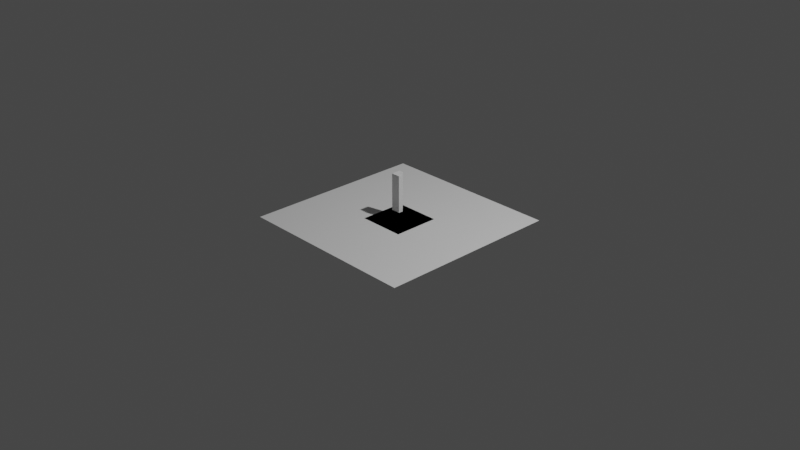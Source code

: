 # Source: shelf.blend  (saved by Blender 3.0.42; exported with 4.5.12 LTS)
import bpy
from mathutils import Matrix  # noqa: F401  (used for matrix-valued properties, if any)

bpy.ops.wm.read_factory_settings(use_empty=True)
scene = bpy.context.scene
scene.name = 'Scene'

# ---- collections
col_collection = bpy.data.collections.new('Collection'); scene.collection.children.link(col_collection)
col_mesh = bpy.data.collections.new('Mesh'); scene.collection.children.link(col_mesh)
col_shelf = bpy.data.collections.new('Shelf'); col_mesh.children.link(col_shelf)
col_rig = bpy.data.collections.new('Rig'); scene.collection.children.link(col_rig)
col_collision = bpy.data.collections.new('Collision'); scene.collection.children.link(col_collision)
col_extras = bpy.data.collections.new('Extras'); scene.collection.children.link(col_extras)

# ---- world
world_world = bpy.data.worlds.new('World'); scene.world = world_world
world_world.use_nodes = True; world_world.node_tree.nodes.clear()
_N = world_world.node_tree.nodes; _L = world_world.node_tree.links
n0 = _N.new('ShaderNodeOutputWorld'); n0.name = 'World Output'; n0.location = (300, 300)
n1 = _N.new('ShaderNodeBackground'); n1.name = 'Background'; n1.location = (10, 300)
n1.inputs[0].default_value = (0.05088, 0.05088, 0.05088, 1.0)
_L.new(n1.outputs[0], n0.inputs[0])
n0.is_active_output = True
world_world.color = (0.05088, 0.05088, 0.05088)
world_world.use_sun_shadow = False
world_world.sun_shadow_jitter_overblur = 0.0

# ---- cameras
cam_camera = bpy.data.cameras.new('Camera')
cam_camera.clip_end = 100.0
cam_camera.ortho_scale = 7.314

# ---- lights
light_light = bpy.data.lights.new('Light', 'POINT')
light_light.transmission_factor = 0.0
light_light.energy = 1000.0
light_light.shadow_soft_size = 0.1
light_light.shadow_maximum_resolution = 0.006
light_light.use_absolute_resolution = True

# ---- meshes
me_cube_001 = bpy.data.meshes.new('Cube.001')
me_cube_001.from_pydata([(-0.05, -0.05, -0.05), (-0.05, -0.05, 0.05), (-0.05, 0.05, -0.05), (-0.05, 0.05, 0.05), (0.05, -0.05, -0.05), (0.05, -0.05, 0.05), (0.0, 0.05, 0.05), (0.0, 0.05, -0.05), (0.05, 0.0, 0.05), (0.05, 0.0, -0.05), (0.0, 0.0, -0.05), (0.0, 0.0, 0.05)], [], [(0, 1, 3, 2), (2, 3, 6, 7), (5, 4, 9, 8), (4, 5, 1, 0), (4, 0, 2, 7, 10, 9), (11, 6, 3, 1, 5, 8), (7, 6, 11, 10), (9, 10, 11, 8)])
_uv = me_cube_001.uv_layers.new(name='UVMap')
_uv.uv.foreach_set('vector', [0.375, 0.0, 0.625, 0.0, 0.625, 0.25, 0.375, 0.25, 0.375, 0.25, 0.625, 0.25, 0.625, 0.375, 0.375, 0.375, 0.625, 0.75, 0.375, 0.75, 0.375, 0.625, 0.625, 0.625, 0.375, 0.75, 0.625, 0.75, 0.625, 1.0, 0.375, 1.0, 0.375, 0.75, 0.125, 0.75, 0.125, 0.5, 0.25, 0.5, 0.25, 0.625, 0.375, 0.625, 0.75, 0.625, 0.75, 0.5, 0.875, 0.5, 0.875, 0.75, 0.625, 0.75, 0.625, 0.625, 0.5, 0.00625, 0.5125, 0.00625, 0.5125, 0.0, 0.5, 0.0, 0.5, 0.9937, 0.5, 1.0, 0.5125, 1.0, 0.5125, 0.9937])
me_cube_001.use_remesh_fix_poles = True
me_cube_001.use_remesh_preserve_attributes = False
me_cube_001.update()
me_cube_002 = bpy.data.meshes.new('Cube.002')
me_cube_002.from_pydata([(-0.05, -0.05, -0.35), (-0.05, -0.05, 0.15), (-0.05, 0.05, -0.35), (-0.05, 0.05, 0.15), (0.05, -0.05, -0.35), (0.05, -0.05, 0.15), (0.0, 0.05, 0.15), (0.0, 0.05, -0.35), (0.05, 0.0, 0.15), (0.05, 0.0, -0.35), (0.0, 0.0, -0.35), (0.0, 0.0, 0.15)], [], [(0, 1, 3, 2), (2, 3, 6, 7), (5, 4, 9, 8), (4, 5, 1, 0), (4, 0, 2, 7, 10, 9), (11, 6, 3, 1, 5, 8), (7, 6, 11, 10), (9, 10, 11, 8)])
_uv = me_cube_002.uv_layers.new(name='UVMap')
_uv.uv.foreach_set('vector', [0.375, 0.0, 0.625, 0.0, 0.625, 0.25, 0.375, 0.25, 0.375, 0.25, 0.625, 0.25, 0.625, 0.375, 0.375, 0.375, 0.625, 0.75, 0.375, 0.75, 0.375, 0.625, 0.625, 0.625, 0.375, 0.75, 0.625, 0.75, 0.625, 1.0, 0.375, 1.0, 0.375, 0.75, 0.125, 0.75, 0.125, 0.5, 0.25, 0.5, 0.25, 0.625, 0.375, 0.625, 0.75, 0.625, 0.75, 0.5, 0.875, 0.5, 0.875, 0.75, 0.625, 0.75, 0.625, 0.625, 0.5125, 0.00625, 0.575, 0.00625, 0.575, 0.0, 0.5125, 0.0, 0.5125, 0.9937, 0.5125, 1.0, 0.575, 1.0, 0.575, 0.9938])
me_cube_002.use_remesh_fix_poles = True
me_cube_002.use_remesh_preserve_attributes = False
me_cube_002.update()
me_cube_003 = bpy.data.meshes.new('Cube.003')
me_cube_003.from_pydata([(-0.25, -0.25, -0.05), (0.25, -0.25, 5.588e-09), (-0.25, -0.25, 5.588e-09), (0.25, -0.25, -0.05), (-0.25, 0.25, 5.588e-09), (0.25, 0.25, -0.05), (-0.25, 0.25, -0.05), (0.25, 0.25, 5.588e-09)], [], [(6, 5, 3, 0), (5, 7, 1, 3), (0, 2, 4, 6), (3, 1, 2, 0), (4, 7, 5), (4, 5, 6), (7, 4, 2, 1)])
_uv = me_cube_003.uv_layers.new(name='UVMap')
_uv.uv.foreach_set('vector', [0.125, 0.5625, 0.375, 0.5625, 0.375, 0.6875, 0.125, 0.6875, 0.375, 0.5625, 0.625, 0.5625, 0.625, 0.6875, 0.375, 0.6875, 0.375, 0.0625, 0.625, 0.0625, 0.625, 0.1875, 0.375, 0.1875, 0.375, 0.6875, 0.625, 0.6875, 0.625, 0.0625, 0.125, 0.6875, 0.0, 0.0, 0.0, 0.0, 0.0, 0.0, 0.0, 0.0, 0.0, 0.0, 0.0, 0.0, 0.625, 0.5625, 0.875, 0.5625, 0.875, 0.6875, 0.625, 0.6875])
me_cube_003.use_remesh_fix_poles = True
me_cube_003.use_remesh_preserve_attributes = False
me_cube_003.update()
me_plane = bpy.data.meshes.new('Plane')
me_plane.from_pydata([(-1.0, -1.0, 0.0), (1.0, -1.0, 0.0), (-1.0, 1.0, 0.0), (1.0, 1.0, 0.0)], [], [(0, 1, 3, 2)])
_uv = me_plane.uv_layers.new(name='UVMap')
_uv.uv.foreach_set('vector', [0.0, 0.0, 1.0, 0.0, 1.0, 1.0, 0.0, 1.0])
me_plane.use_remesh_fix_poles = True
me_plane.use_remesh_preserve_attributes = False
me_plane.update()
me_cube_004 = bpy.data.meshes.new('Cube.004')
me_cube_004.from_pydata([(-0.25, -0.375, -0.05), (0.25, -0.375, 5.588e-09), (-0.25, -0.375, 5.588e-09), (0.25, -0.375, -0.05), (-0.25, -0.125, 5.588e-09), (0.25, -0.125, -0.05), (-0.25, -0.125, -0.05), (0.25, -0.125, 5.588e-09)], [], [(6, 5, 3, 0), (5, 7, 1, 3), (0, 2, 4, 6), (3, 1, 2, 0), (4, 7, 5), (4, 5, 6), (7, 4, 2, 1)])
_uv = me_cube_004.uv_layers.new(name='UVMap')
_uv.uv.foreach_set('vector', [0.125, 0.5625, 0.375, 0.5625, 0.375, 0.6875, 0.125, 0.6875, 0.375, 0.5625, 0.625, 0.5625, 0.625, 0.6875, 0.375, 0.6875, 0.375, 0.0625, 0.625, 0.0625, 0.625, 0.1875, 0.375, 0.1875, 0.375, 0.6875, 0.625, 0.6875, 0.625, 0.0625, 0.125, 0.6875, 0.0, 0.0, 0.0, 0.0, 0.0, 0.0, 0.0, 0.0, 0.0, 0.0, 0.0, 0.0, 0.625, 0.5625, 0.875, 0.5625, 0.875, 0.6875, 0.625, 0.6875])
me_cube_004.use_remesh_fix_poles = True
me_cube_004.use_remesh_preserve_attributes = False
me_cube_004.update()
me_cube_005 = bpy.data.meshes.new('Cube.005')
me_cube_005.from_pydata([(-0.25, -0.625, -0.05), (0.25, -0.625, 5.588e-09), (-0.25, -0.625, 5.588e-09), (0.25, -0.625, -0.05), (-0.25, -0.375, 5.588e-09), (0.25, -0.375, -0.05), (-0.25, -0.375, -0.05), (0.25, -0.375, 5.588e-09)], [], [(6, 5, 3, 0), (5, 7, 1, 3), (0, 2, 4, 6), (3, 1, 2, 0), (4, 7, 5), (4, 5, 6), (7, 4, 2, 1)])
_uv = me_cube_005.uv_layers.new(name='UVMap')
_uv.uv.foreach_set('vector', [0.125, 0.5625, 0.375, 0.5625, 0.375, 0.6875, 0.125, 0.6875, 0.375, 0.5625, 0.625, 0.5625, 0.625, 0.6875, 0.375, 0.6875, 0.375, 0.0625, 0.625, 0.0625, 0.625, 0.1875, 0.375, 0.1875, 0.375, 0.6875, 0.625, 0.6875, 0.625, 0.0625, 0.125, 0.6875, 0.0, 0.0, 0.0, 0.0, 0.0, 0.0, 0.0, 0.0, 0.0, 0.0, 0.0, 0.0, 0.625, 0.5625, 0.875, 0.5625, 0.875, 0.6875, 0.625, 0.6875])
me_cube_005.use_remesh_fix_poles = True
me_cube_005.use_remesh_preserve_attributes = False
me_cube_005.update()

# ---- objects
ob_light = bpy.data.objects.new('Light', light_light)
ob_camera = bpy.data.objects.new('Camera', cam_camera)
ob_sm_shelffeet = bpy.data.objects.new('SM_ShelfFeet', me_cube_001)
ob_sm_shelfstrut = bpy.data.objects.new('SM_ShelfStrut', me_cube_002)
ob_sm_shelflevelmiddle = bpy.data.objects.new('SM_ShelfLevelMiddle', me_cube_003)
ob_plane = bpy.data.objects.new('Plane', me_plane)
ob_sm_shelflevelendleft = bpy.data.objects.new('SM_ShelfLevelEndLeft', me_cube_004)
ob_sm_shelflevelendright = bpy.data.objects.new('SM_ShelfLevelEndRight', me_cube_005)

# ---- transforms, parenting, visibility, modifiers, constraints
ob_light.location = (4.076, 1.005, 5.904)
ob_light.rotation_euler = (0.6503, 0.05522, 1.866)
ob_light.lock_rotations_4d = False
ob_light.empty_display_type = 'ARROWS'
ob_light.color = (0.0, 0.0, 0.0, 0.0)
ob_light.lineart.crease_threshold = 0.0
ob_camera.location = (7.359, -6.926, 4.958)
ob_camera.rotation_euler = (1.109, 0.0, 0.8149)
ob_camera.lock_rotations_4d = False
ob_camera.empty_display_type = 'ARROWS'
ob_camera.color = (0.0, 0.0, 0.0, 0.0)
ob_camera.display_type = 'WIRE'
ob_camera.lineart.crease_threshold = 0.0
ob_sm_shelffeet.location = (0.0, 0.0, 0.05)
ob_sm_shelfstrut.location = (0.0, 0.0, 0.35)
ob_sm_shelflevelmiddle.location = (0.0, 0.0, 0.0)
ob_plane.location = (0.0, 0.0, 0.0)
ob_sm_shelflevelendleft.location = (0.0, 0.375, 0.0)
ob_sm_shelflevelendright.location = (0.0, 0.375, 0.0)

# ---- collection membership
col_collection.objects.link(ob_light)
col_collection.objects.link(ob_camera)
col_shelf.objects.link(ob_sm_shelffeet)
col_shelf.objects.link(ob_sm_shelfstrut)
col_shelf.objects.link(ob_sm_shelflevelmiddle)
col_shelf.objects.link(ob_plane)
col_shelf.objects.link(ob_sm_shelflevelendleft)
col_shelf.objects.link(ob_sm_shelflevelendright)

# ---- scene / render settings (as saved in the file)
scene.camera = ob_camera
scene.frame_start = 1; scene.frame_end = 250; scene.frame_set(1)
scene.render.engine = 'BLENDER_EEVEE_NEXT'
scene.cycles.sampling_pattern = 'TABULATED_SOBOL'
scene.cycles.use_light_tree = False
scene.view_settings.view_transform = 'Filmic'
bpy.context.view_layer.update()
